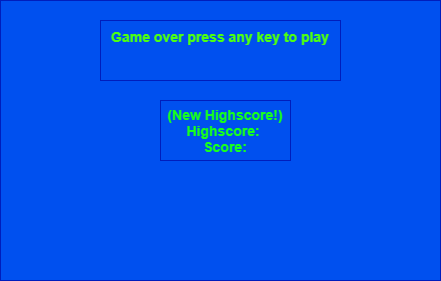

The diagram above was exported from draw.io. Its source (the exported page's mxGraphModel, read from the mxfile embedded in the PNG):
<mxGraphModel dx="768" dy="522" grid="1" gridSize="10" guides="1" tooltips="1" connect="1" arrows="0" fold="1" page="1" pageScale="1" pageWidth="827" pageHeight="1169" math="0" shadow="0">
  <root>
    <mxCell id="0" />
    <mxCell id="1" parent="0" />
    <mxCell id="pp3G8O7JuUYBCK-Mp43s-1" value="" style="rounded=0;whiteSpace=wrap;html=1;fillColor=#0050ef;strokeColor=#001DBC;fontColor=#ffffff;" vertex="1" parent="1">
      <mxGeometry x="180" y="40" width="440" height="280" as="geometry" />
    </mxCell>
    <mxCell id="pp3G8O7JuUYBCK-Mp43s-2" value="&lt;b style=&quot;font-size: 14px&quot;&gt;&lt;font color=&quot;#4bff14&quot;&gt;Game over press any key to play&lt;br&gt;&lt;/font&gt;&lt;/b&gt;&lt;font face=&quot;helvetica&quot;&gt;&lt;br&gt;&lt;br&gt;&lt;/font&gt;" style="rounded=0;whiteSpace=wrap;html=1;fillColor=#0050ef;strokeColor=#001DBC;fontColor=#ffffff;" vertex="1" parent="1">
      <mxGeometry x="280" y="60" width="240" height="60" as="geometry" />
    </mxCell>
    <mxCell id="pp3G8O7JuUYBCK-Mp43s-3" value="&lt;b&gt;&lt;font style=&quot;font-size: 14px&quot; color=&quot;#17ff1f&quot;&gt;(New Highscore!)&lt;br&gt;Highscore:&amp;nbsp;&lt;br&gt;Score:&lt;br&gt;&lt;/font&gt;&lt;/b&gt;" style="rounded=0;whiteSpace=wrap;html=1;fillColor=#0050ef;strokeColor=#001DBC;fontColor=#ffffff;" vertex="1" parent="1">
      <mxGeometry x="340" y="140" width="130" height="60" as="geometry" />
    </mxCell>
  </root>
</mxGraphModel>